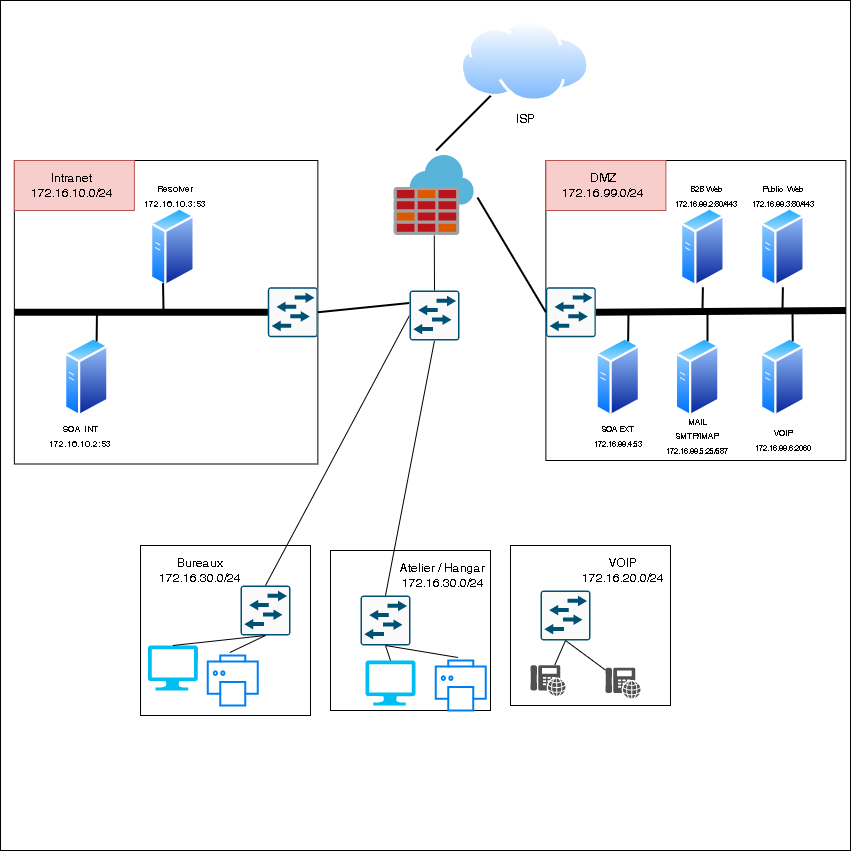

The diagram above was exported from draw.io. Its source (the exported page's mxGraphModel, read from the mxfile embedded in the PNG):
<mxGraphModel dx="1422" dy="706" grid="1" gridSize="10" guides="1" tooltips="1" connect="1" arrows="1" fold="1" page="1" pageScale="1" pageWidth="850" pageHeight="1100" math="0" shadow="0">
  <root>
    <mxCell id="0" />
    <mxCell id="1" parent="0" />
    <mxCell id="qJeIxdJo8Pdu3UohbE-h-75" value="" style="whiteSpace=wrap;html=1;aspect=fixed;fontSize=9;" vertex="1" parent="1">
      <mxGeometry width="850" height="850" as="geometry" />
    </mxCell>
    <mxCell id="qJeIxdJo8Pdu3UohbE-h-1" value="" style="whiteSpace=wrap;html=1;aspect=fixed;" vertex="1" parent="1">
      <mxGeometry x="545.37" y="160" width="300" height="300" as="geometry" />
    </mxCell>
    <mxCell id="qJeIxdJo8Pdu3UohbE-h-2" value="" style="sketch=0;aspect=fixed;html=1;points=[];align=center;image;fontSize=12;image=img/lib/mscae/Azure_Firewall.svg;" vertex="1" parent="1">
      <mxGeometry x="393.62" y="155" width="80" height="80" as="geometry" />
    </mxCell>
    <mxCell id="qJeIxdJo8Pdu3UohbE-h-3" value="" style="aspect=fixed;perimeter=ellipsePerimeter;html=1;align=center;shadow=0;dashed=0;spacingTop=3;image;image=img/lib/active_directory/generic_server.svg;" vertex="1" parent="1">
      <mxGeometry x="595.37" y="336.75" width="44.8" height="80" as="geometry" />
    </mxCell>
    <mxCell id="qJeIxdJo8Pdu3UohbE-h-4" value="ISP&lt;br&gt;" style="aspect=fixed;perimeter=ellipsePerimeter;html=1;align=center;shadow=0;dashed=0;spacingTop=3;image;image=img/lib/active_directory/internet_cloud.svg;" vertex="1" parent="1">
      <mxGeometry x="460" y="20" width="129.37" height="81.5" as="geometry" />
    </mxCell>
    <mxCell id="qJeIxdJo8Pdu3UohbE-h-5" value="" style="whiteSpace=wrap;html=1;aspect=fixed;" vertex="1" parent="1">
      <mxGeometry x="140" y="545" width="170" height="170" as="geometry" />
    </mxCell>
    <mxCell id="qJeIxdJo8Pdu3UohbE-h-6" value="" style="verticalLabelPosition=bottom;html=1;verticalAlign=top;align=center;strokeColor=none;fillColor=#00BEF2;shape=mxgraph.azure.computer;pointerEvents=1;" vertex="1" parent="1">
      <mxGeometry x="147.39999999999998" y="645" width="50" height="45" as="geometry" />
    </mxCell>
    <mxCell id="qJeIxdJo8Pdu3UohbE-h-7" value="" style="html=1;verticalLabelPosition=bottom;align=center;labelBackgroundColor=#ffffff;verticalAlign=top;strokeWidth=2;strokeColor=#0080F0;shadow=0;dashed=0;shape=mxgraph.ios7.icons.printer;" vertex="1" parent="1">
      <mxGeometry x="207.35" y="655" width="50" height="50" as="geometry" />
    </mxCell>
    <mxCell id="qJeIxdJo8Pdu3UohbE-h-9" value="" style="sketch=0;points=[[0.015,0.015,0],[0.985,0.015,0],[0.985,0.985,0],[0.015,0.985,0],[0.25,0,0],[0.5,0,0],[0.75,0,0],[1,0.25,0],[1,0.5,0],[1,0.75,0],[0.75,1,0],[0.5,1,0],[0.25,1,0],[0,0.75,0],[0,0.5,0],[0,0.25,0]];verticalLabelPosition=bottom;html=1;verticalAlign=top;aspect=fixed;align=center;pointerEvents=1;shape=mxgraph.cisco19.rect;prIcon=l2_switch;fillColor=#FAFAFA;strokeColor=#005073;" vertex="1" parent="1">
      <mxGeometry x="240.00000000000003" y="585" width="50" height="50" as="geometry" />
    </mxCell>
    <mxCell id="qJeIxdJo8Pdu3UohbE-h-11" value="" style="endArrow=none;html=1;rounded=0;exitX=0.5;exitY=0;exitDx=0;exitDy=0;exitPerimeter=0;entryX=0.5;entryY=1;entryDx=0;entryDy=0;entryPerimeter=0;" edge="1" parent="1" source="qJeIxdJo8Pdu3UohbE-h-6" target="qJeIxdJo8Pdu3UohbE-h-9">
      <mxGeometry width="50" height="50" relative="1" as="geometry">
        <mxPoint x="184.99999999999997" y="685" as="sourcePoint" />
        <mxPoint x="246.74999999999997" y="615" as="targetPoint" />
      </mxGeometry>
    </mxCell>
    <mxCell id="qJeIxdJo8Pdu3UohbE-h-12" value="" style="endArrow=none;html=1;rounded=0;exitX=0.44;exitY=-0.06;exitDx=0;exitDy=0;exitPerimeter=0;entryX=0.5;entryY=1;entryDx=0;entryDy=0;entryPerimeter=0;" edge="1" parent="1" source="qJeIxdJo8Pdu3UohbE-h-7" target="qJeIxdJo8Pdu3UohbE-h-9">
      <mxGeometry width="50" height="50" relative="1" as="geometry">
        <mxPoint x="246.74999999999997" y="687.5" as="sourcePoint" />
        <mxPoint x="246.74999999999997" y="615" as="targetPoint" />
      </mxGeometry>
    </mxCell>
    <mxCell id="qJeIxdJo8Pdu3UohbE-h-13" value="" style="whiteSpace=wrap;html=1;aspect=fixed;" vertex="1" parent="1">
      <mxGeometry x="330" y="550" width="160" height="160" as="geometry" />
    </mxCell>
    <mxCell id="qJeIxdJo8Pdu3UohbE-h-14" value="" style="verticalLabelPosition=bottom;html=1;verticalAlign=top;align=center;strokeColor=none;fillColor=#00BEF2;shape=mxgraph.azure.computer;pointerEvents=1;" vertex="1" parent="1">
      <mxGeometry x="365" y="660" width="50" height="45" as="geometry" />
    </mxCell>
    <mxCell id="qJeIxdJo8Pdu3UohbE-h-15" value="" style="html=1;verticalLabelPosition=bottom;align=center;labelBackgroundColor=#ffffff;verticalAlign=top;strokeWidth=2;strokeColor=#0080F0;shadow=0;dashed=0;shape=mxgraph.ios7.icons.printer;" vertex="1" parent="1">
      <mxGeometry x="435.37" y="660" width="50" height="50" as="geometry" />
    </mxCell>
    <mxCell id="qJeIxdJo8Pdu3UohbE-h-17" value="" style="sketch=0;points=[[0.015,0.015,0],[0.985,0.015,0],[0.985,0.985,0],[0.015,0.985,0],[0.25,0,0],[0.5,0,0],[0.75,0,0],[1,0.25,0],[1,0.5,0],[1,0.75,0],[0.75,1,0],[0.5,1,0],[0.25,1,0],[0,0.75,0],[0,0.5,0],[0,0.25,0]];verticalLabelPosition=bottom;html=1;verticalAlign=top;aspect=fixed;align=center;pointerEvents=1;shape=mxgraph.cisco19.rect;prIcon=l2_switch;fillColor=#FAFAFA;strokeColor=#005073;" vertex="1" parent="1">
      <mxGeometry x="360" y="595" width="50" height="50" as="geometry" />
    </mxCell>
    <mxCell id="qJeIxdJo8Pdu3UohbE-h-19" value="" style="endArrow=none;html=1;rounded=0;exitX=0.5;exitY=0;exitDx=0;exitDy=0;exitPerimeter=0;entryX=0.5;entryY=1;entryDx=0;entryDy=0;entryPerimeter=0;" edge="1" parent="1" source="qJeIxdJo8Pdu3UohbE-h-14" target="qJeIxdJo8Pdu3UohbE-h-17">
      <mxGeometry width="50" height="50" relative="1" as="geometry">
        <mxPoint x="345" y="690" as="sourcePoint" />
        <mxPoint x="406.75" y="620" as="targetPoint" />
      </mxGeometry>
    </mxCell>
    <mxCell id="qJeIxdJo8Pdu3UohbE-h-20" value="" style="endArrow=none;html=1;rounded=0;exitX=0.44;exitY=-0.06;exitDx=0;exitDy=0;exitPerimeter=0;entryX=0.5;entryY=1;entryDx=0;entryDy=0;entryPerimeter=0;" edge="1" parent="1" source="qJeIxdJo8Pdu3UohbE-h-15" target="qJeIxdJo8Pdu3UohbE-h-17">
      <mxGeometry width="50" height="50" relative="1" as="geometry">
        <mxPoint x="406.75" y="692.5" as="sourcePoint" />
        <mxPoint x="406.75" y="620" as="targetPoint" />
      </mxGeometry>
    </mxCell>
    <mxCell id="qJeIxdJo8Pdu3UohbE-h-21" value="" style="endArrow=none;html=1;rounded=0;exitX=0;exitY=0.5;exitDx=0;exitDy=0;exitPerimeter=0;entryX=0.5;entryY=0;entryDx=0;entryDy=0;entryPerimeter=0;" edge="1" parent="1" source="qJeIxdJo8Pdu3UohbE-h-73" target="qJeIxdJo8Pdu3UohbE-h-9">
      <mxGeometry width="50" height="50" relative="1" as="geometry">
        <mxPoint x="430" y="410" as="sourcePoint" />
        <mxPoint x="450" y="360" as="targetPoint" />
      </mxGeometry>
    </mxCell>
    <mxCell id="qJeIxdJo8Pdu3UohbE-h-22" value="" style="endArrow=none;html=1;rounded=0;exitX=0.5;exitY=1;exitDx=0;exitDy=0;exitPerimeter=0;entryX=0.5;entryY=0;entryDx=0;entryDy=0;entryPerimeter=0;" edge="1" parent="1" source="qJeIxdJo8Pdu3UohbE-h-73" target="qJeIxdJo8Pdu3UohbE-h-17">
      <mxGeometry width="50" height="50" relative="1" as="geometry">
        <mxPoint x="430.03999999999996" y="402" as="sourcePoint" />
        <mxPoint x="429.4000000000001" y="560" as="targetPoint" />
      </mxGeometry>
    </mxCell>
    <mxCell id="qJeIxdJo8Pdu3UohbE-h-23" value="Bureaux&lt;br&gt;172.16.30.0/24" style="text;html=1;strokeColor=none;fillColor=none;align=center;verticalAlign=middle;whiteSpace=wrap;rounded=0;" vertex="1" parent="1">
      <mxGeometry x="142.35" y="545" width="115" height="50" as="geometry" />
    </mxCell>
    <mxCell id="qJeIxdJo8Pdu3UohbE-h-24" value="Atelier / Hangar&lt;br&gt;172.16.30.0/24" style="text;html=1;strokeColor=none;fillColor=none;align=center;verticalAlign=middle;whiteSpace=wrap;rounded=0;" vertex="1" parent="1">
      <mxGeometry x="385" y="550" width="115" height="50" as="geometry" />
    </mxCell>
    <mxCell id="qJeIxdJo8Pdu3UohbE-h-25" value="" style="rounded=0;whiteSpace=wrap;html=1;fillColor=#f8cecc;strokeColor=#b85450;" vertex="1" parent="1">
      <mxGeometry x="545.37" y="160" width="120" height="50" as="geometry" />
    </mxCell>
    <mxCell id="qJeIxdJo8Pdu3UohbE-h-26" value="DMZ&lt;br&gt;172.16.99.0/24" style="text;html=1;strokeColor=none;fillColor=none;align=center;verticalAlign=middle;whiteSpace=wrap;rounded=0;" vertex="1" parent="1">
      <mxGeometry x="545.37" y="160" width="115" height="50" as="geometry" />
    </mxCell>
    <mxCell id="qJeIxdJo8Pdu3UohbE-h-27" value="" style="sketch=0;points=[[0.015,0.015,0],[0.985,0.015,0],[0.985,0.985,0],[0.015,0.985,0],[0.25,0,0],[0.5,0,0],[0.75,0,0],[1,0.25,0],[1,0.5,0],[1,0.75,0],[0.75,1,0],[0.5,1,0],[0.25,1,0],[0,0.75,0],[0,0.5,0],[0,0.25,0]];verticalLabelPosition=bottom;html=1;verticalAlign=top;aspect=fixed;align=center;pointerEvents=1;shape=mxgraph.cisco19.rect;prIcon=l2_switch;fillColor=#FAFAFA;strokeColor=#005073;" vertex="1" parent="1">
      <mxGeometry x="545.37" y="286.75" width="50" height="50" as="geometry" />
    </mxCell>
    <mxCell id="qJeIxdJo8Pdu3UohbE-h-28" value="" style="aspect=fixed;perimeter=ellipsePerimeter;html=1;align=center;shadow=0;dashed=0;spacingTop=3;image;image=img/lib/active_directory/generic_server.svg;" vertex="1" parent="1">
      <mxGeometry x="674.72" y="336.75" width="44.8" height="80" as="geometry" />
    </mxCell>
    <mxCell id="qJeIxdJo8Pdu3UohbE-h-29" value="" style="aspect=fixed;perimeter=ellipsePerimeter;html=1;align=center;shadow=0;dashed=0;spacingTop=3;image;image=img/lib/active_directory/generic_server.svg;" vertex="1" parent="1">
      <mxGeometry x="760" y="336.75" width="44.8" height="80" as="geometry" />
    </mxCell>
    <mxCell id="qJeIxdJo8Pdu3UohbE-h-30" value="" style="aspect=fixed;perimeter=ellipsePerimeter;html=1;align=center;shadow=0;dashed=0;spacingTop=3;image;image=img/lib/active_directory/generic_server.svg;" vertex="1" parent="1">
      <mxGeometry x="680" y="206.75" width="44.8" height="80" as="geometry" />
    </mxCell>
    <mxCell id="qJeIxdJo8Pdu3UohbE-h-31" value="" style="aspect=fixed;perimeter=ellipsePerimeter;html=1;align=center;shadow=0;dashed=0;spacingTop=3;image;image=img/lib/active_directory/generic_server.svg;" vertex="1" parent="1">
      <mxGeometry x="760" y="206.75" width="44.8" height="80" as="geometry" />
    </mxCell>
    <mxCell id="qJeIxdJo8Pdu3UohbE-h-32" value="" style="endArrow=none;html=1;rounded=0;entryX=1;entryY=0.5;entryDx=0;entryDy=0;entryPerimeter=0;exitX=1;exitY=0.5;exitDx=0;exitDy=0;strokeWidth=7;" edge="1" parent="1" source="qJeIxdJo8Pdu3UohbE-h-1" target="qJeIxdJo8Pdu3UohbE-h-27">
      <mxGeometry width="50" height="50" relative="1" as="geometry">
        <mxPoint x="400" y="380" as="sourcePoint" />
        <mxPoint x="450" y="330" as="targetPoint" />
      </mxGeometry>
    </mxCell>
    <mxCell id="qJeIxdJo8Pdu3UohbE-h-33" value="" style="endArrow=none;html=1;rounded=0;strokeWidth=2;entryX=0.5;entryY=1;entryDx=0;entryDy=0;" edge="1" parent="1" target="qJeIxdJo8Pdu3UohbE-h-30">
      <mxGeometry width="50" height="50" relative="1" as="geometry">
        <mxPoint x="702" y="310" as="sourcePoint" />
        <mxPoint x="450" y="330" as="targetPoint" />
      </mxGeometry>
    </mxCell>
    <mxCell id="qJeIxdJo8Pdu3UohbE-h-34" value="" style="endArrow=none;html=1;rounded=0;strokeWidth=2;entryX=0.5;entryY=1;entryDx=0;entryDy=0;" edge="1" parent="1" target="qJeIxdJo8Pdu3UohbE-h-31">
      <mxGeometry width="50" height="50" relative="1" as="geometry">
        <mxPoint x="782" y="310" as="sourcePoint" />
        <mxPoint x="712.4000000000001" y="296.75" as="targetPoint" />
      </mxGeometry>
    </mxCell>
    <mxCell id="qJeIxdJo8Pdu3UohbE-h-35" value="" style="endArrow=none;html=1;rounded=0;strokeWidth=2;entryX=0.75;entryY=0;entryDx=0;entryDy=0;" edge="1" parent="1" target="qJeIxdJo8Pdu3UohbE-h-29">
      <mxGeometry width="50" height="50" relative="1" as="geometry">
        <mxPoint x="792" y="310" as="sourcePoint" />
        <mxPoint x="792.4000000000001" y="291.5" as="targetPoint" />
      </mxGeometry>
    </mxCell>
    <mxCell id="qJeIxdJo8Pdu3UohbE-h-36" value="" style="endArrow=none;html=1;rounded=0;strokeWidth=2;exitX=0.75;exitY=0;exitDx=0;exitDy=0;" edge="1" parent="1" source="qJeIxdJo8Pdu3UohbE-h-28">
      <mxGeometry width="50" height="50" relative="1" as="geometry">
        <mxPoint x="802" y="330" as="sourcePoint" />
        <mxPoint x="707" y="310" as="targetPoint" />
      </mxGeometry>
    </mxCell>
    <mxCell id="qJeIxdJo8Pdu3UohbE-h-37" value="" style="endArrow=none;html=1;rounded=0;strokeWidth=2;exitX=0.75;exitY=0;exitDx=0;exitDy=0;" edge="1" parent="1" source="qJeIxdJo8Pdu3UohbE-h-3">
      <mxGeometry width="50" height="50" relative="1" as="geometry">
        <mxPoint x="812" y="340" as="sourcePoint" />
        <mxPoint x="628" y="310" as="targetPoint" />
      </mxGeometry>
    </mxCell>
    <mxCell id="qJeIxdJo8Pdu3UohbE-h-38" value="" style="whiteSpace=wrap;html=1;aspect=fixed;" vertex="1" parent="1">
      <mxGeometry x="13.85" y="160" width="303.5" height="303.5" as="geometry" />
    </mxCell>
    <mxCell id="qJeIxdJo8Pdu3UohbE-h-39" value="" style="aspect=fixed;perimeter=ellipsePerimeter;html=1;align=center;shadow=0;dashed=0;spacingTop=3;image;image=img/lib/active_directory/generic_server.svg;" vertex="1" parent="1">
      <mxGeometry x="63.85" y="336.75" width="44.8" height="80" as="geometry" />
    </mxCell>
    <mxCell id="qJeIxdJo8Pdu3UohbE-h-40" value="" style="rounded=0;whiteSpace=wrap;html=1;fillColor=#f8cecc;strokeColor=#b85450;" vertex="1" parent="1">
      <mxGeometry x="13.85" y="160" width="120" height="50" as="geometry" />
    </mxCell>
    <mxCell id="qJeIxdJo8Pdu3UohbE-h-41" value="Intranet&lt;br&gt;172.16.10.0/24" style="text;html=1;strokeColor=none;fillColor=none;align=center;verticalAlign=middle;whiteSpace=wrap;rounded=0;" vertex="1" parent="1">
      <mxGeometry x="13.85" y="160" width="115" height="50" as="geometry" />
    </mxCell>
    <mxCell id="qJeIxdJo8Pdu3UohbE-h-42" value="" style="sketch=0;points=[[0.015,0.015,0],[0.985,0.015,0],[0.985,0.985,0],[0.015,0.985,0],[0.25,0,0],[0.5,0,0],[0.75,0,0],[1,0.25,0],[1,0.5,0],[1,0.75,0],[0.75,1,0],[0.5,1,0],[0.25,1,0],[0,0.75,0],[0,0.5,0],[0,0.25,0]];verticalLabelPosition=bottom;html=1;verticalAlign=top;aspect=fixed;align=center;pointerEvents=1;shape=mxgraph.cisco19.rect;prIcon=l2_switch;fillColor=#FAFAFA;strokeColor=#005073;" vertex="1" parent="1">
      <mxGeometry x="267.35" y="286.75" width="50" height="50" as="geometry" />
    </mxCell>
    <mxCell id="qJeIxdJo8Pdu3UohbE-h-43" value="" style="aspect=fixed;perimeter=ellipsePerimeter;html=1;align=center;shadow=0;dashed=0;spacingTop=3;image;image=img/lib/active_directory/generic_server.svg;" vertex="1" parent="1">
      <mxGeometry x="150.00000000000003" y="206.75" width="44.8" height="80" as="geometry" />
    </mxCell>
    <mxCell id="qJeIxdJo8Pdu3UohbE-h-44" value="" style="endArrow=none;html=1;rounded=0;entryX=0;entryY=0.5;entryDx=0;entryDy=0;entryPerimeter=0;exitX=0;exitY=0.5;exitDx=0;exitDy=0;strokeWidth=7;" edge="1" parent="1" source="qJeIxdJo8Pdu3UohbE-h-38" target="qJeIxdJo8Pdu3UohbE-h-42">
      <mxGeometry width="50" height="50" relative="1" as="geometry">
        <mxPoint x="-131.52" y="380" as="sourcePoint" />
        <mxPoint x="-81.52000000000001" y="330" as="targetPoint" />
      </mxGeometry>
    </mxCell>
    <mxCell id="qJeIxdJo8Pdu3UohbE-h-45" value="" style="endArrow=none;html=1;rounded=0;strokeWidth=2;exitX=0.25;exitY=1;exitDx=0;exitDy=0;" edge="1" parent="1" source="qJeIxdJo8Pdu3UohbE-h-43">
      <mxGeometry width="50" height="50" relative="1" as="geometry">
        <mxPoint x="270.48" y="330" as="sourcePoint" />
        <mxPoint x="163" y="310" as="targetPoint" />
      </mxGeometry>
    </mxCell>
    <mxCell id="qJeIxdJo8Pdu3UohbE-h-46" value="" style="endArrow=none;html=1;rounded=0;strokeWidth=2;exitX=0.75;exitY=0;exitDx=0;exitDy=0;" edge="1" parent="1" source="qJeIxdJo8Pdu3UohbE-h-39">
      <mxGeometry width="50" height="50" relative="1" as="geometry">
        <mxPoint x="280.48" y="340" as="sourcePoint" />
        <mxPoint x="96.47999999999999" y="310" as="targetPoint" />
      </mxGeometry>
    </mxCell>
    <mxCell id="qJeIxdJo8Pdu3UohbE-h-47" value="" style="endArrow=none;html=1;rounded=0;strokeWidth=2;exitX=1;exitY=0.5;exitDx=0;exitDy=0;exitPerimeter=0;entryX=0;entryY=0.25;entryDx=0;entryDy=0;entryPerimeter=0;" edge="1" parent="1" source="qJeIxdJo8Pdu3UohbE-h-42" target="qJeIxdJo8Pdu3UohbE-h-73">
      <mxGeometry width="50" height="50" relative="1" as="geometry">
        <mxPoint x="400" y="380" as="sourcePoint" />
        <mxPoint x="450" y="330" as="targetPoint" />
      </mxGeometry>
    </mxCell>
    <mxCell id="qJeIxdJo8Pdu3UohbE-h-48" value="" style="endArrow=none;html=1;rounded=0;strokeWidth=2;exitX=0;exitY=0.5;exitDx=0;exitDy=0;exitPerimeter=0;entryX=1.042;entryY=0.525;entryDx=0;entryDy=0;entryPerimeter=0;" edge="1" parent="1" source="qJeIxdJo8Pdu3UohbE-h-27" target="qJeIxdJo8Pdu3UohbE-h-2">
      <mxGeometry width="50" height="50" relative="1" as="geometry">
        <mxPoint x="327.3499999999999" y="321.75" as="sourcePoint" />
        <mxPoint x="396.03999999999996" y="368" as="targetPoint" />
      </mxGeometry>
    </mxCell>
    <mxCell id="qJeIxdJo8Pdu3UohbE-h-49" value="" style="endArrow=none;html=1;rounded=0;strokeWidth=2;entryX=0.525;entryY=-0.062;entryDx=0;entryDy=0;entryPerimeter=0;" edge="1" parent="1" source="qJeIxdJo8Pdu3UohbE-h-4" target="qJeIxdJo8Pdu3UohbE-h-2">
      <mxGeometry width="50" height="50" relative="1" as="geometry">
        <mxPoint x="337.3499999999999" y="331.75" as="sourcePoint" />
        <mxPoint x="406.03999999999996" y="378" as="targetPoint" />
      </mxGeometry>
    </mxCell>
    <mxCell id="qJeIxdJo8Pdu3UohbE-h-50" value="&lt;font style=&quot;font-size: 9px&quot;&gt;SOA INT&lt;br&gt;172.16.10.2:53&lt;/font&gt;" style="text;html=1;strokeColor=none;fillColor=none;align=center;verticalAlign=middle;whiteSpace=wrap;rounded=0;" vertex="1" parent="1">
      <mxGeometry x="48.65" y="410" width="61.35" height="50" as="geometry" />
    </mxCell>
    <mxCell id="qJeIxdJo8Pdu3UohbE-h-51" value="&lt;font style=&quot;font-size: 9px&quot;&gt;Resolver&lt;br&gt;172.16.10.3:53&lt;/font&gt;" style="text;html=1;strokeColor=none;fillColor=none;align=center;verticalAlign=middle;whiteSpace=wrap;rounded=0;" vertex="1" parent="1">
      <mxGeometry x="144.32" y="170" width="61.35" height="50" as="geometry" />
    </mxCell>
    <mxCell id="qJeIxdJo8Pdu3UohbE-h-52" value="&lt;font style=&quot;font-size: 8px&quot;&gt;B2B Web&lt;br&gt;172.16.99.2:80/443&lt;/font&gt;" style="text;html=1;strokeColor=none;fillColor=none;align=center;verticalAlign=middle;whiteSpace=wrap;rounded=0;" vertex="1" parent="1">
      <mxGeometry x="674.72" y="170" width="61.35" height="50" as="geometry" />
    </mxCell>
    <mxCell id="qJeIxdJo8Pdu3UohbE-h-53" value="&lt;font style=&quot;font-size: 8px&quot;&gt;Public&amp;nbsp; Web&lt;br&gt;172.16.99.3:80/443&lt;/font&gt;" style="text;html=1;strokeColor=none;fillColor=none;align=center;verticalAlign=middle;whiteSpace=wrap;rounded=0;" vertex="1" parent="1">
      <mxGeometry x="751.72" y="170" width="61.35" height="50" as="geometry" />
    </mxCell>
    <mxCell id="qJeIxdJo8Pdu3UohbE-h-54" value="&lt;font style=&quot;font-size: 8px&quot;&gt;SOA EXT&lt;br&gt;172.16.99.4:53&lt;/font&gt;" style="text;html=1;strokeColor=none;fillColor=none;align=center;verticalAlign=middle;whiteSpace=wrap;rounded=0;" vertex="1" parent="1">
      <mxGeometry x="587.09" y="410" width="61.35" height="50" as="geometry" />
    </mxCell>
    <mxCell id="qJeIxdJo8Pdu3UohbE-h-55" value="&lt;font style=&quot;font-size: 8px&quot;&gt;MAIL SMTP/IMAP&lt;br&gt;172.16.99.5:25/587&lt;/font&gt;" style="text;html=1;strokeColor=none;fillColor=none;align=center;verticalAlign=middle;whiteSpace=wrap;rounded=0;" vertex="1" parent="1">
      <mxGeometry x="666.45" y="410" width="61.35" height="50" as="geometry" />
    </mxCell>
    <mxCell id="qJeIxdJo8Pdu3UohbE-h-56" value="&lt;font style=&quot;font-size: 8px&quot;&gt;VOIP&lt;br&gt;172.16.99.6:2060&lt;/font&gt;" style="text;html=1;strokeColor=none;fillColor=none;align=center;verticalAlign=middle;whiteSpace=wrap;rounded=0;" vertex="1" parent="1">
      <mxGeometry x="751.72" y="413.5" width="61.35" height="50" as="geometry" />
    </mxCell>
    <mxCell id="qJeIxdJo8Pdu3UohbE-h-57" value="" style="whiteSpace=wrap;html=1;aspect=fixed;" vertex="1" parent="1">
      <mxGeometry x="510" y="545" width="160" height="160" as="geometry" />
    </mxCell>
    <mxCell id="qJeIxdJo8Pdu3UohbE-h-60" value="" style="sketch=0;points=[[0.015,0.015,0],[0.985,0.015,0],[0.985,0.985,0],[0.015,0.985,0],[0.25,0,0],[0.5,0,0],[0.75,0,0],[1,0.25,0],[1,0.5,0],[1,0.75,0],[0.75,1,0],[0.5,1,0],[0.25,1,0],[0,0.75,0],[0,0.5,0],[0,0.25,0]];verticalLabelPosition=bottom;html=1;verticalAlign=top;aspect=fixed;align=center;pointerEvents=1;shape=mxgraph.cisco19.rect;prIcon=l2_switch;fillColor=#FAFAFA;strokeColor=#005073;" vertex="1" parent="1">
      <mxGeometry x="540" y="590" width="50" height="50" as="geometry" />
    </mxCell>
    <mxCell id="qJeIxdJo8Pdu3UohbE-h-61" value="" style="endArrow=none;html=1;rounded=0;entryX=0.5;entryY=1;entryDx=0;entryDy=0;entryPerimeter=0;" edge="1" parent="1" source="qJeIxdJo8Pdu3UohbE-h-64" target="qJeIxdJo8Pdu3UohbE-h-60">
      <mxGeometry width="50" height="50" relative="1" as="geometry">
        <mxPoint x="570" y="655" as="sourcePoint" />
        <mxPoint x="586.75" y="615" as="targetPoint" />
      </mxGeometry>
    </mxCell>
    <mxCell id="qJeIxdJo8Pdu3UohbE-h-62" value="" style="endArrow=none;html=1;rounded=0;entryX=0.5;entryY=1;entryDx=0;entryDy=0;entryPerimeter=0;" edge="1" parent="1" source="qJeIxdJo8Pdu3UohbE-h-72" target="qJeIxdJo8Pdu3UohbE-h-60">
      <mxGeometry width="50" height="50" relative="1" as="geometry">
        <mxPoint x="637.3699999999999" y="652" as="sourcePoint" />
        <mxPoint x="586.75" y="615" as="targetPoint" />
      </mxGeometry>
    </mxCell>
    <mxCell id="qJeIxdJo8Pdu3UohbE-h-63" value="VOIP&lt;br&gt;172.16.20.0/24" style="text;html=1;strokeColor=none;fillColor=none;align=center;verticalAlign=middle;whiteSpace=wrap;rounded=0;" vertex="1" parent="1">
      <mxGeometry x="565" y="545" width="115" height="50" as="geometry" />
    </mxCell>
    <mxCell id="qJeIxdJo8Pdu3UohbE-h-64" value="" style="sketch=0;pointerEvents=1;shadow=0;dashed=0;html=1;strokeColor=none;fillColor=#505050;labelPosition=center;verticalLabelPosition=bottom;verticalAlign=top;outlineConnect=0;align=center;shape=mxgraph.office.devices.phone_voip;" vertex="1" parent="1">
      <mxGeometry x="530" y="664.5" width="35" height="31" as="geometry" />
    </mxCell>
    <mxCell id="qJeIxdJo8Pdu3UohbE-h-72" value="" style="sketch=0;pointerEvents=1;shadow=0;dashed=0;html=1;strokeColor=none;fillColor=#505050;labelPosition=center;verticalLabelPosition=bottom;verticalAlign=top;outlineConnect=0;align=center;shape=mxgraph.office.devices.phone_voip;" vertex="1" parent="1">
      <mxGeometry x="605" y="667" width="35" height="31" as="geometry" />
    </mxCell>
    <mxCell id="qJeIxdJo8Pdu3UohbE-h-73" value="" style="sketch=0;points=[[0.015,0.015,0],[0.985,0.015,0],[0.985,0.985,0],[0.015,0.985,0],[0.25,0,0],[0.5,0,0],[0.75,0,0],[1,0.25,0],[1,0.5,0],[1,0.75,0],[0.75,1,0],[0.5,1,0],[0.25,1,0],[0,0.75,0],[0,0.5,0],[0,0.25,0]];verticalLabelPosition=bottom;html=1;verticalAlign=top;aspect=fixed;align=center;pointerEvents=1;shape=mxgraph.cisco19.rect;prIcon=l2_switch;fillColor=#FAFAFA;strokeColor=#005073;fontSize=9;" vertex="1" parent="1">
      <mxGeometry x="409" y="290" width="50" height="50" as="geometry" />
    </mxCell>
    <mxCell id="qJeIxdJo8Pdu3UohbE-h-74" value="" style="endArrow=none;html=1;rounded=0;fontSize=9;exitX=0.5;exitY=0;exitDx=0;exitDy=0;exitPerimeter=0;" edge="1" parent="1" source="qJeIxdJo8Pdu3UohbE-h-73" target="qJeIxdJo8Pdu3UohbE-h-2">
      <mxGeometry width="50" height="50" relative="1" as="geometry">
        <mxPoint x="400" y="450" as="sourcePoint" />
        <mxPoint x="450" y="400" as="targetPoint" />
      </mxGeometry>
    </mxCell>
  </root>
</mxGraphModel>